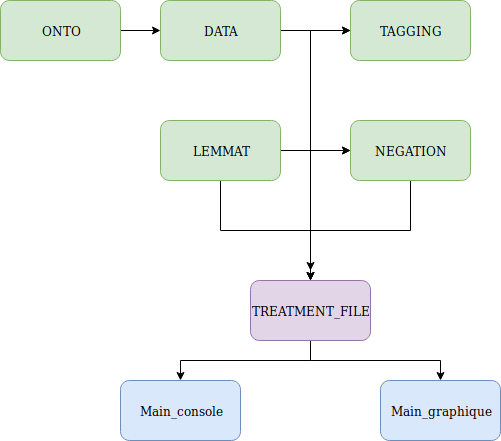

The diagram above was exported from draw.io. Its source (the exported page's mxGraphModel, read from the mxfile embedded in the PNG):
<mxGraphModel dx="1324" dy="889" grid="1" gridSize="10" guides="1" tooltips="1" connect="1" arrows="1" fold="1" page="1" pageScale="1" pageWidth="850" pageHeight="1100" math="0" shadow="0">
  <root>
    <mxCell id="0" />
    <mxCell id="1" parent="0" />
    <mxCell id="QywhFOq-j3W0N6aTCS5w-9" style="edgeStyle=orthogonalEdgeStyle;rounded=0;orthogonalLoop=1;jettySize=auto;html=1;entryX=0;entryY=0.5;entryDx=0;entryDy=0;" edge="1" parent="1" source="QywhFOq-j3W0N6aTCS5w-1" target="QywhFOq-j3W0N6aTCS5w-4">
      <mxGeometry relative="1" as="geometry" />
    </mxCell>
    <mxCell id="QywhFOq-j3W0N6aTCS5w-13" style="edgeStyle=orthogonalEdgeStyle;rounded=0;orthogonalLoop=1;jettySize=auto;html=1;entryX=0;entryY=0.5;entryDx=0;entryDy=0;" edge="1" parent="1" source="QywhFOq-j3W0N6aTCS5w-1" target="QywhFOq-j3W0N6aTCS5w-5">
      <mxGeometry relative="1" as="geometry">
        <Array as="points">
          <mxPoint x="350" y="110" />
          <mxPoint x="350" y="230" />
        </Array>
      </mxGeometry>
    </mxCell>
    <mxCell id="QywhFOq-j3W0N6aTCS5w-17" style="edgeStyle=orthogonalEdgeStyle;rounded=0;orthogonalLoop=1;jettySize=auto;html=1;" edge="1" parent="1" source="QywhFOq-j3W0N6aTCS5w-1">
      <mxGeometry relative="1" as="geometry">
        <mxPoint x="350" y="350" as="targetPoint" />
      </mxGeometry>
    </mxCell>
    <mxCell id="QywhFOq-j3W0N6aTCS5w-1" value="DATA" style="rounded=1;whiteSpace=wrap;html=1;fillColor=#d5e8d4;strokeColor=#82b366;" vertex="1" parent="1">
      <mxGeometry x="200" y="80" width="120" height="60" as="geometry" />
    </mxCell>
    <mxCell id="QywhFOq-j3W0N6aTCS5w-8" style="edgeStyle=orthogonalEdgeStyle;rounded=0;orthogonalLoop=1;jettySize=auto;html=1;entryX=0;entryY=0.5;entryDx=0;entryDy=0;" edge="1" parent="1" source="QywhFOq-j3W0N6aTCS5w-2" target="QywhFOq-j3W0N6aTCS5w-1">
      <mxGeometry relative="1" as="geometry" />
    </mxCell>
    <mxCell id="QywhFOq-j3W0N6aTCS5w-2" value="&lt;div&gt;ONTO&lt;/div&gt;" style="rounded=1;whiteSpace=wrap;html=1;fillColor=#d5e8d4;strokeColor=#82b366;" vertex="1" parent="1">
      <mxGeometry x="40" y="80" width="120" height="60" as="geometry" />
    </mxCell>
    <mxCell id="QywhFOq-j3W0N6aTCS5w-11" style="edgeStyle=orthogonalEdgeStyle;rounded=0;orthogonalLoop=1;jettySize=auto;html=1;entryX=0;entryY=0.5;entryDx=0;entryDy=0;" edge="1" parent="1" source="QywhFOq-j3W0N6aTCS5w-3" target="QywhFOq-j3W0N6aTCS5w-5">
      <mxGeometry relative="1" as="geometry" />
    </mxCell>
    <mxCell id="QywhFOq-j3W0N6aTCS5w-12" style="edgeStyle=orthogonalEdgeStyle;rounded=0;orthogonalLoop=1;jettySize=auto;html=1;entryX=0;entryY=0.5;entryDx=0;entryDy=0;" edge="1" parent="1" source="QywhFOq-j3W0N6aTCS5w-3" target="QywhFOq-j3W0N6aTCS5w-4">
      <mxGeometry relative="1" as="geometry">
        <Array as="points">
          <mxPoint x="350" y="230" />
          <mxPoint x="350" y="110" />
        </Array>
      </mxGeometry>
    </mxCell>
    <mxCell id="QywhFOq-j3W0N6aTCS5w-14" style="edgeStyle=orthogonalEdgeStyle;rounded=0;orthogonalLoop=1;jettySize=auto;html=1;entryX=0.5;entryY=0;entryDx=0;entryDy=0;" edge="1" parent="1" source="QywhFOq-j3W0N6aTCS5w-3" target="QywhFOq-j3W0N6aTCS5w-6">
      <mxGeometry relative="1" as="geometry" />
    </mxCell>
    <mxCell id="QywhFOq-j3W0N6aTCS5w-3" value="LEMMAT" style="rounded=1;whiteSpace=wrap;html=1;fillColor=#d5e8d4;strokeColor=#82b366;" vertex="1" parent="1">
      <mxGeometry x="200" y="200" width="120" height="60" as="geometry" />
    </mxCell>
    <mxCell id="QywhFOq-j3W0N6aTCS5w-18" style="edgeStyle=orthogonalEdgeStyle;rounded=0;orthogonalLoop=1;jettySize=auto;html=1;" edge="1" parent="1" source="QywhFOq-j3W0N6aTCS5w-4" target="QywhFOq-j3W0N6aTCS5w-6">
      <mxGeometry relative="1" as="geometry">
        <Array as="points">
          <mxPoint x="350" y="110" />
        </Array>
      </mxGeometry>
    </mxCell>
    <mxCell id="QywhFOq-j3W0N6aTCS5w-4" value="TAGGING" style="rounded=1;whiteSpace=wrap;html=1;fillColor=#d5e8d4;strokeColor=#82b366;" vertex="1" parent="1">
      <mxGeometry x="390" y="80" width="120" height="60" as="geometry" />
    </mxCell>
    <mxCell id="QywhFOq-j3W0N6aTCS5w-15" style="edgeStyle=orthogonalEdgeStyle;rounded=0;orthogonalLoop=1;jettySize=auto;html=1;entryX=0.5;entryY=0;entryDx=0;entryDy=0;" edge="1" parent="1" source="QywhFOq-j3W0N6aTCS5w-5" target="QywhFOq-j3W0N6aTCS5w-6">
      <mxGeometry relative="1" as="geometry">
        <Array as="points">
          <mxPoint x="450" y="310" />
          <mxPoint x="350" y="310" />
        </Array>
      </mxGeometry>
    </mxCell>
    <mxCell id="QywhFOq-j3W0N6aTCS5w-5" value="NEGATION" style="rounded=1;whiteSpace=wrap;html=1;fillColor=#d5e8d4;strokeColor=#82b366;" vertex="1" parent="1">
      <mxGeometry x="390" y="200" width="120" height="60" as="geometry" />
    </mxCell>
    <mxCell id="QywhFOq-j3W0N6aTCS5w-22" style="edgeStyle=orthogonalEdgeStyle;rounded=0;orthogonalLoop=1;jettySize=auto;html=1;exitX=0.5;exitY=1;exitDx=0;exitDy=0;" edge="1" parent="1" source="QywhFOq-j3W0N6aTCS5w-6" target="QywhFOq-j3W0N6aTCS5w-20">
      <mxGeometry relative="1" as="geometry" />
    </mxCell>
    <mxCell id="QywhFOq-j3W0N6aTCS5w-23" style="edgeStyle=orthogonalEdgeStyle;rounded=0;orthogonalLoop=1;jettySize=auto;html=1;entryX=0.5;entryY=0;entryDx=0;entryDy=0;" edge="1" parent="1" target="QywhFOq-j3W0N6aTCS5w-21">
      <mxGeometry relative="1" as="geometry">
        <mxPoint x="350" y="420" as="sourcePoint" />
        <Array as="points">
          <mxPoint x="350" y="440" />
          <mxPoint x="480" y="440" />
        </Array>
      </mxGeometry>
    </mxCell>
    <mxCell id="QywhFOq-j3W0N6aTCS5w-6" value="TREATMENT_FILE" style="rounded=1;whiteSpace=wrap;html=1;fillColor=#e1d5e7;strokeColor=#9673a6;" vertex="1" parent="1">
      <mxGeometry x="290" y="360" width="120" height="60" as="geometry" />
    </mxCell>
    <mxCell id="QywhFOq-j3W0N6aTCS5w-20" value="Main_console" style="rounded=1;whiteSpace=wrap;html=1;fillColor=#dae8fc;strokeColor=#6c8ebf;" vertex="1" parent="1">
      <mxGeometry x="160" y="460" width="120" height="60" as="geometry" />
    </mxCell>
    <mxCell id="QywhFOq-j3W0N6aTCS5w-21" value="Main_graphique" style="rounded=1;whiteSpace=wrap;html=1;fillColor=#dae8fc;strokeColor=#6c8ebf;" vertex="1" parent="1">
      <mxGeometry x="420" y="460" width="120" height="60" as="geometry" />
    </mxCell>
  </root>
</mxGraphModel>